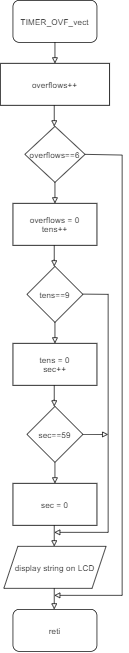

The diagram above was exported from draw.io. Its source (the exported page's mxGraphModel, read from the mxfile embedded in the PNG):
<mxGraphModel dx="652" dy="541" grid="1" gridSize="10" guides="1" tooltips="1" connect="1" arrows="1" fold="1" page="1" pageScale="1" pageWidth="827" pageHeight="1169" math="0" shadow="0">
  <root>
    <mxCell id="0" />
    <mxCell id="1" parent="0" />
    <mxCell id="JgOP1qg2Kj2dL5JXKG3k-1" value="TIMER_OVF_vect" style="rounded=1;whiteSpace=wrap;html=1;fillColor=default;strokeColor=default;fontColor=default;" vertex="1" parent="1">
      <mxGeometry x="354" y="40" width="120" height="60" as="geometry" />
    </mxCell>
    <mxCell id="JgOP1qg2Kj2dL5JXKG3k-2" value="overflows++" style="rounded=0;whiteSpace=wrap;html=1;fontColor=default;strokeColor=default;fillColor=default;" vertex="1" parent="1">
      <mxGeometry x="336" y="130" width="156" height="60" as="geometry" />
    </mxCell>
    <mxCell id="JgOP1qg2Kj2dL5JXKG3k-3" value="" style="endArrow=block;html=1;rounded=0;fontColor=default;strokeColor=default;labelBackgroundColor=default;endFill=0;" edge="1" parent="1">
      <mxGeometry width="50" height="50" relative="1" as="geometry">
        <mxPoint x="454" y="459.65999999999997" as="sourcePoint" />
        <mxPoint x="413" y="800" as="targetPoint" />
        <Array as="points">
          <mxPoint x="490" y="460" />
          <mxPoint x="490" y="800" />
        </Array>
      </mxGeometry>
    </mxCell>
    <mxCell id="JgOP1qg2Kj2dL5JXKG3k-4" value="" style="endArrow=block;html=1;rounded=0;fontColor=default;strokeColor=default;labelBackgroundColor=default;endFill=0;" edge="1" parent="1">
      <mxGeometry width="50" height="50" relative="1" as="geometry">
        <mxPoint x="414" y="100" as="sourcePoint" />
        <mxPoint x="414" y="130" as="targetPoint" />
      </mxGeometry>
    </mxCell>
    <mxCell id="JgOP1qg2Kj2dL5JXKG3k-5" value="" style="endArrow=block;html=1;rounded=0;fontColor=default;strokeColor=default;labelBackgroundColor=default;endFill=0;" edge="1" parent="1">
      <mxGeometry width="50" height="50" relative="1" as="geometry">
        <mxPoint x="413" y="190" as="sourcePoint" />
        <mxPoint x="413" y="220" as="targetPoint" />
      </mxGeometry>
    </mxCell>
    <mxCell id="JgOP1qg2Kj2dL5JXKG3k-6" value="overflows==6" style="rhombus;whiteSpace=wrap;html=1;fontColor=default;strokeColor=default;fillColor=default;" vertex="1" parent="1">
      <mxGeometry x="371" y="220" width="86" height="80" as="geometry" />
    </mxCell>
    <mxCell id="JgOP1qg2Kj2dL5JXKG3k-7" value="" style="endArrow=block;html=1;rounded=0;fontColor=default;strokeColor=default;labelBackgroundColor=default;endFill=0;" edge="1" parent="1">
      <mxGeometry width="50" height="50" relative="1" as="geometry">
        <mxPoint x="414" y="300" as="sourcePoint" />
        <mxPoint x="414" y="330" as="targetPoint" />
      </mxGeometry>
    </mxCell>
    <mxCell id="JgOP1qg2Kj2dL5JXKG3k-8" value="overflows = 0&lt;br&gt;tens++" style="rounded=0;whiteSpace=wrap;html=1;fontColor=default;strokeColor=default;fillColor=default;" vertex="1" parent="1">
      <mxGeometry x="354" y="330" width="120" height="60" as="geometry" />
    </mxCell>
    <mxCell id="JgOP1qg2Kj2dL5JXKG3k-9" value="tens==9" style="rhombus;whiteSpace=wrap;html=1;fontColor=default;strokeColor=default;fillColor=default;" vertex="1" parent="1">
      <mxGeometry x="374" y="420" width="80" height="80" as="geometry" />
    </mxCell>
    <mxCell id="JgOP1qg2Kj2dL5JXKG3k-10" value="" style="endArrow=block;html=1;rounded=0;fontColor=default;strokeColor=default;labelBackgroundColor=default;endFill=0;fillColor=default;" edge="1" parent="1">
      <mxGeometry width="50" height="50" relative="1" as="geometry">
        <mxPoint x="413" y="390" as="sourcePoint" />
        <mxPoint x="413" y="420" as="targetPoint" />
        <Array as="points">
          <mxPoint x="413" y="410" />
        </Array>
      </mxGeometry>
    </mxCell>
    <mxCell id="JgOP1qg2Kj2dL5JXKG3k-11" value="" style="endArrow=block;html=1;rounded=0;fontColor=default;strokeColor=default;labelBackgroundColor=default;endFill=0;fillColor=default;" edge="1" parent="1">
      <mxGeometry width="50" height="50" relative="1" as="geometry">
        <mxPoint x="414" y="500" as="sourcePoint" />
        <mxPoint x="414" y="530" as="targetPoint" />
      </mxGeometry>
    </mxCell>
    <mxCell id="JgOP1qg2Kj2dL5JXKG3k-12" value="tens = 0&lt;br&gt;sec++" style="rounded=0;whiteSpace=wrap;html=1;fontColor=default;strokeColor=default;fillColor=default;" vertex="1" parent="1">
      <mxGeometry x="354" y="530" width="120" height="60" as="geometry" />
    </mxCell>
    <mxCell id="JgOP1qg2Kj2dL5JXKG3k-13" value="sec==59" style="rhombus;whiteSpace=wrap;html=1;fontColor=default;strokeColor=default;fillColor=default;" vertex="1" parent="1">
      <mxGeometry x="374" y="620" width="80" height="80" as="geometry" />
    </mxCell>
    <mxCell id="JgOP1qg2Kj2dL5JXKG3k-14" value="" style="endArrow=block;html=1;rounded=0;fontColor=default;strokeColor=default;labelBackgroundColor=default;endFill=0;fillColor=default;" edge="1" parent="1">
      <mxGeometry width="50" height="50" relative="1" as="geometry">
        <mxPoint x="413" y="590" as="sourcePoint" />
        <mxPoint x="413" y="620" as="targetPoint" />
        <Array as="points">
          <mxPoint x="413" y="610" />
        </Array>
      </mxGeometry>
    </mxCell>
    <mxCell id="JgOP1qg2Kj2dL5JXKG3k-15" value="" style="endArrow=block;html=1;rounded=0;fontColor=default;strokeColor=default;labelBackgroundColor=default;endFill=0;fillColor=default;" edge="1" parent="1">
      <mxGeometry width="50" height="50" relative="1" as="geometry">
        <mxPoint x="414" y="700" as="sourcePoint" />
        <mxPoint x="414" y="730" as="targetPoint" />
      </mxGeometry>
    </mxCell>
    <mxCell id="JgOP1qg2Kj2dL5JXKG3k-16" value="sec = 0" style="rounded=0;whiteSpace=wrap;html=1;fontColor=default;strokeColor=default;fillColor=default;" vertex="1" parent="1">
      <mxGeometry x="354" y="730" width="120" height="60" as="geometry" />
    </mxCell>
    <mxCell id="JgOP1qg2Kj2dL5JXKG3k-17" value="" style="endArrow=block;html=1;rounded=0;fontColor=default;strokeColor=default;labelBackgroundColor=default;endFill=0;exitX=1;exitY=0.5;exitDx=0;exitDy=0;" edge="1" parent="1" source="JgOP1qg2Kj2dL5JXKG3k-13">
      <mxGeometry width="50" height="50" relative="1" as="geometry">
        <mxPoint x="460" y="660" as="sourcePoint" />
        <mxPoint x="490" y="660.17" as="targetPoint" />
      </mxGeometry>
    </mxCell>
    <mxCell id="JgOP1qg2Kj2dL5JXKG3k-18" value="" style="endArrow=block;html=1;rounded=0;fontColor=default;strokeColor=default;labelBackgroundColor=default;endFill=0;" edge="1" parent="1">
      <mxGeometry width="50" height="50" relative="1" as="geometry">
        <mxPoint x="457" y="260" as="sourcePoint" />
        <mxPoint x="413" y="890" as="targetPoint" />
        <Array as="points">
          <mxPoint x="510" y="261" />
          <mxPoint x="510" y="890" />
        </Array>
      </mxGeometry>
    </mxCell>
    <mxCell id="JgOP1qg2Kj2dL5JXKG3k-19" value="" style="endArrow=block;html=1;rounded=0;fontColor=default;strokeColor=default;labelBackgroundColor=default;endFill=0;" edge="1" parent="1">
      <mxGeometry width="50" height="50" relative="1" as="geometry">
        <mxPoint x="413" y="790" as="sourcePoint" />
        <mxPoint x="413" y="820" as="targetPoint" />
      </mxGeometry>
    </mxCell>
    <mxCell id="JgOP1qg2Kj2dL5JXKG3k-20" value="display string on LCD" style="shape=parallelogram;perimeter=parallelogramPerimeter;whiteSpace=wrap;html=1;fixedSize=1;fontColor=default;strokeColor=default;fillColor=default;" vertex="1" parent="1">
      <mxGeometry x="341" y="820" width="146" height="60" as="geometry" />
    </mxCell>
    <mxCell id="JgOP1qg2Kj2dL5JXKG3k-21" value="reti" style="rounded=1;whiteSpace=wrap;html=1;fontColor=default;strokeColor=default;fillColor=default;" vertex="1" parent="1">
      <mxGeometry x="354" y="910" width="120" height="60" as="geometry" />
    </mxCell>
    <mxCell id="JgOP1qg2Kj2dL5JXKG3k-22" value="" style="endArrow=block;html=1;rounded=0;fontColor=default;strokeColor=default;labelBackgroundColor=default;endFill=0;fillColor=default;" edge="1" parent="1">
      <mxGeometry width="50" height="50" relative="1" as="geometry">
        <mxPoint x="413" y="880" as="sourcePoint" />
        <mxPoint x="413" y="910" as="targetPoint" />
      </mxGeometry>
    </mxCell>
  </root>
</mxGraphModel>